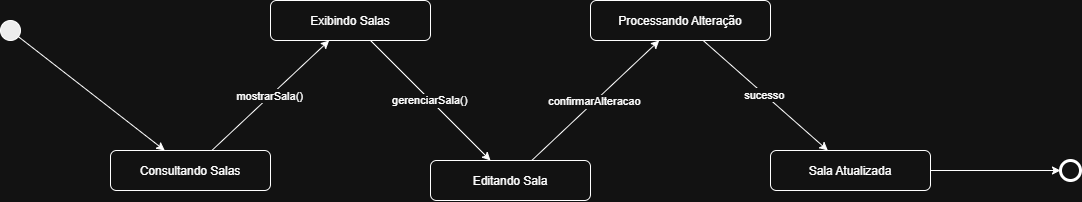

The diagram above was exported from draw.io. Its source (the exported page's mxGraphModel, read from the mxfile embedded in the PNG):
<mxGraphModel dx="1409" dy="1447" grid="1" gridSize="10" guides="1" tooltips="1" connect="1" arrows="1" fold="1" page="1" pageScale="1" pageWidth="827" pageHeight="1169" math="0" shadow="0">
  <root>
    <mxCell id="0" />
    <mxCell id="1" parent="0" />
    <mxCell id="AOxcTLXq0qGWLR5dgz5W-30" parent="1" style="ellipse;fillColor=#000000;" vertex="1">
      <mxGeometry height="20" width="20" x="50" y="200" as="geometry" />
    </mxCell>
    <mxCell id="AOxcTLXq0qGWLR5dgz5W-31" parent="1" style="rounded=1;" value="Consultando Salas" vertex="1">
      <mxGeometry height="40" width="160" x="160" y="330" as="geometry" />
    </mxCell>
    <mxCell id="AOxcTLXq0qGWLR5dgz5W-32" parent="1" style="rounded=1;" value="Exibindo Salas" vertex="1">
      <mxGeometry height="40" width="160" x="320" y="180" as="geometry" />
    </mxCell>
    <mxCell id="AOxcTLXq0qGWLR5dgz5W-33" parent="1" style="rounded=1;" value="Editando Sala" vertex="1">
      <mxGeometry height="40" width="160" x="480" y="340" as="geometry" />
    </mxCell>
    <mxCell id="AOxcTLXq0qGWLR5dgz5W-34" parent="1" style="rounded=1;" value="Processando Alteração" vertex="1">
      <mxGeometry height="40" width="180" x="640" y="180" as="geometry" />
    </mxCell>
    <mxCell id="AOxcTLXq0qGWLR5dgz5W-35" parent="1" style="rounded=1;" value="Sala Atualizada" vertex="1">
      <mxGeometry height="40" width="160" x="820" y="330" as="geometry" />
    </mxCell>
    <mxCell id="AOxcTLXq0qGWLR5dgz5W-36" parent="1" style="ellipse;strokeWidth=3;" vertex="1">
      <mxGeometry height="20" width="20" x="1110" y="340" as="geometry" />
    </mxCell>
    <mxCell id="AOxcTLXq0qGWLR5dgz5W-37" edge="1" parent="1" source="AOxcTLXq0qGWLR5dgz5W-30" target="AOxcTLXq0qGWLR5dgz5W-31">
      <mxGeometry relative="1" as="geometry" />
    </mxCell>
    <mxCell id="AOxcTLXq0qGWLR5dgz5W-38" edge="1" parent="1" source="AOxcTLXq0qGWLR5dgz5W-31" target="AOxcTLXq0qGWLR5dgz5W-32" value="mostrarSala()">
      <mxGeometry relative="1" as="geometry" />
    </mxCell>
    <mxCell id="AOxcTLXq0qGWLR5dgz5W-39" edge="1" parent="1" source="AOxcTLXq0qGWLR5dgz5W-32" target="AOxcTLXq0qGWLR5dgz5W-33" value="gerenciarSala()">
      <mxGeometry relative="1" as="geometry" />
    </mxCell>
    <mxCell id="AOxcTLXq0qGWLR5dgz5W-40" edge="1" parent="1" source="AOxcTLXq0qGWLR5dgz5W-33" target="AOxcTLXq0qGWLR5dgz5W-34" value="confirmarAlteracao">
      <mxGeometry relative="1" as="geometry" />
    </mxCell>
    <mxCell id="AOxcTLXq0qGWLR5dgz5W-41" edge="1" parent="1" source="AOxcTLXq0qGWLR5dgz5W-34" target="AOxcTLXq0qGWLR5dgz5W-35" value="sucesso">
      <mxGeometry relative="1" as="geometry" />
    </mxCell>
    <mxCell id="AOxcTLXq0qGWLR5dgz5W-42" edge="1" parent="1" source="AOxcTLXq0qGWLR5dgz5W-35" target="AOxcTLXq0qGWLR5dgz5W-36">
      <mxGeometry relative="1" as="geometry" />
    </mxCell>
  </root>
</mxGraphModel>